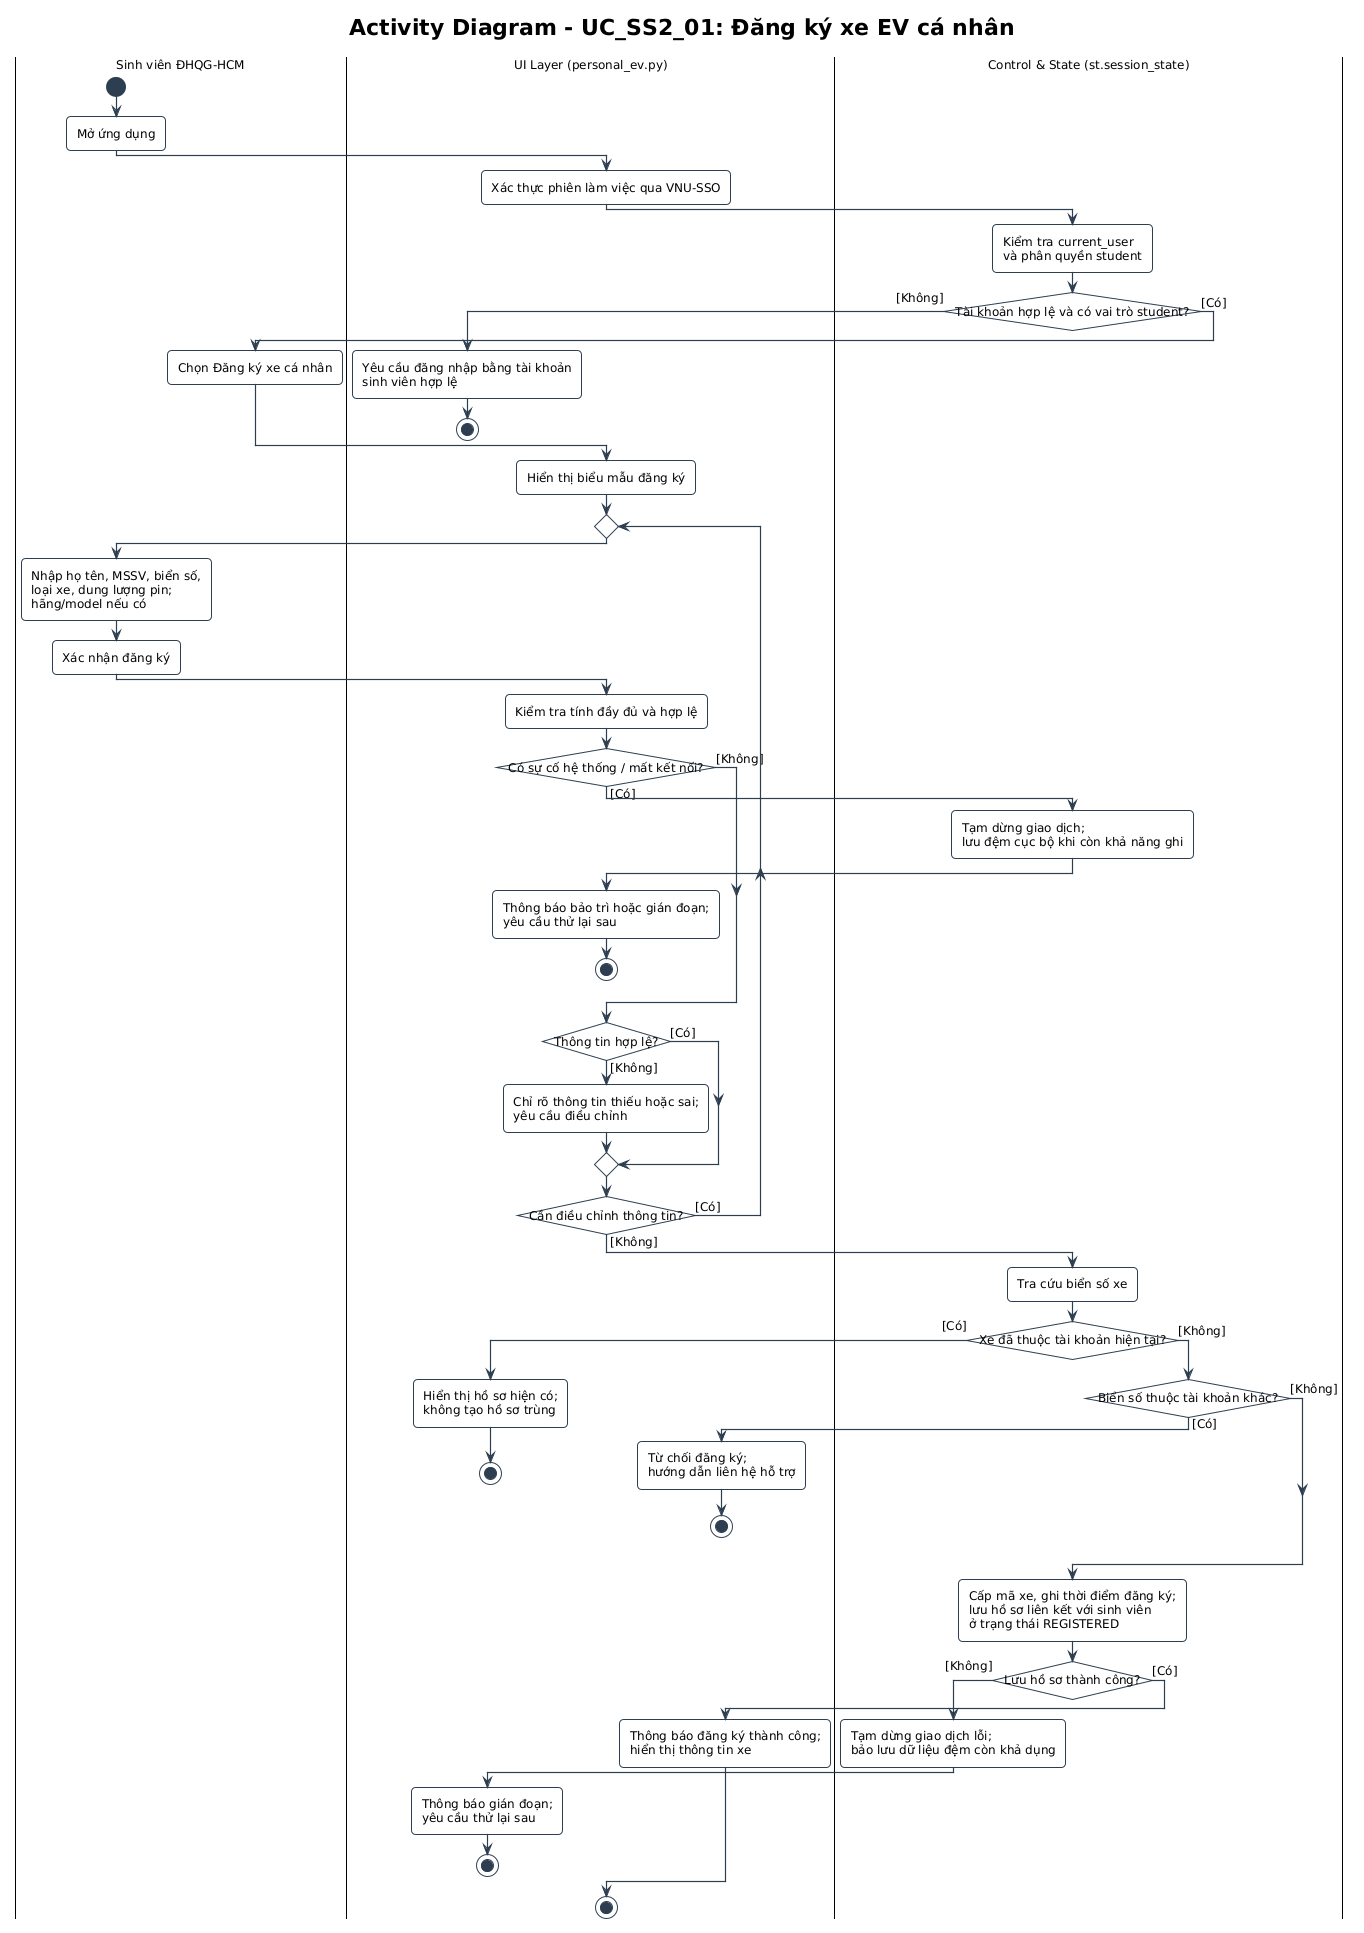

The diagram above was rendered by PlantUML. Its source (embedded in the PNG):
@startuml UC_SS2_01_NguyenAnhTai_activity
!pragma layout smetana
!include ../../../common.puml
skinparam activityMessageAlign center

title Activity Diagram - UC_SS2_01: Đăng ký xe EV cá nhân

|Sinh viên ĐHQG-HCM|
start
:Mở ứng dụng;

|UI Layer (personal_ev.py)|
:Xác thực phiên làm việc qua VNU-SSO;

|Control & State (st.session_state)|
:Kiểm tra current_user\nvà phân quyền student;

if (Tài khoản hợp lệ và có vai trò student?) then ([Không])
  |UI Layer (personal_ev.py)|
 :Yêu cầu đăng nhập bằng tài khoản\nsinh viên hợp lệ;
  stop
else ([Có])
  |Sinh viên ĐHQG-HCM|
 :Chọn Đăng ký xe cá nhân;
endif

|UI Layer (personal_ev.py)|
:Hiển thị biểu mẫu đăng ký;

repeat
  |Sinh viên ĐHQG-HCM|
 :Nhập họ tên, MSSV, biển số,\nloại xe, dung lượng pin;\nhãng/model nếu có;
  :Xác nhận đăng ký;

  |UI Layer (personal_ev.py)|
 :Kiểm tra tính đầy đủ và hợp lệ;

  if (Có sự cố hệ thống / mất kết nối?) then ([Có])
    |Control & State (st.session_state)|
   :Tạm dừng giao dịch;\nlưu đệm cục bộ khi còn khả năng ghi;
    |UI Layer (personal_ev.py)|
   :Thông báo bảo trì hoặc gián đoạn;\nyêu cầu thử lại sau;
    stop
  else ([Không])
  endif

  if (Thông tin hợp lệ?) then ([Không])
    :Chỉ rõ thông tin thiếu hoặc sai;\nyêu cầu điều chỉnh;
  else ([Có])
  endif
repeat while (Cần điều chỉnh thông tin?) is ([Có]) not ([Không])

|Control & State (st.session_state)|
:Tra cứu biển số xe;

if (Xe đã thuộc tài khoản hiện tại?) then ([Có])
  |UI Layer (personal_ev.py)|
 :Hiển thị hồ sơ hiện có;\nkhông tạo hồ sơ trùng;
  stop
else ([Không])
  |Control & State (st.session_state)|
  if (Biển số thuộc tài khoản khác?) then ([Có])
    |UI Layer (personal_ev.py)|
   :Từ chối đăng ký;\nhướng dẫn liên hệ hỗ trợ;
    stop
  else ([Không])
  endif
endif

|Control & State (st.session_state)|
:Cấp mã xe, ghi thời điểm đăng ký;\nlưu hồ sơ liên kết với sinh viên\nở trạng thái REGISTERED;

if (Lưu hồ sơ thành công?) then ([Không])
  :Tạm dừng giao dịch lỗi;\nbảo lưu dữ liệu đệm còn khả dụng;
  |UI Layer (personal_ev.py)|
 :Thông báo gián đoạn;\nyêu cầu thử lại sau;
  stop
else ([Có])
  |UI Layer (personal_ev.py)|
 :Thông báo đăng ký thành công;\nhiển thị thông tin xe;
endif

stop
@enduml